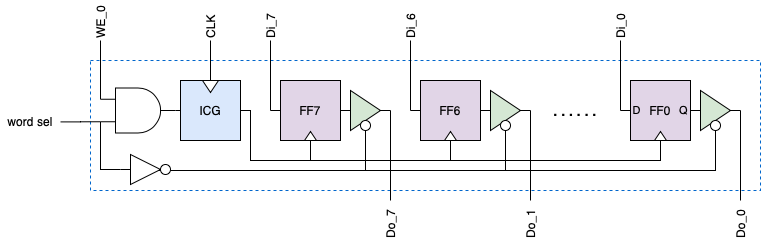

The diagram above was exported from draw.io. Its source (the exported page's mxGraphModel, read from the mxfile embedded in the PNG):
<mxGraphModel dx="191" dy="562" grid="1" gridSize="10" guides="1" tooltips="1" connect="1" arrows="1" fold="1" page="1" pageScale="1" pageWidth="827" pageHeight="1169" math="0" shadow="0">
  <root>
    <mxCell id="0" />
    <mxCell id="1" parent="0" />
    <mxCell id="2" value="" style="rounded=0;whiteSpace=wrap;html=1;fontSize=7;align=right;fillColor=none;dashed=1;strokeColor=#0066CC;" vertex="1" parent="1">
      <mxGeometry x="950" y="140" width="670" height="130" as="geometry" />
    </mxCell>
    <mxCell id="3" style="edgeStyle=orthogonalEdgeStyle;rounded=0;orthogonalLoop=1;jettySize=auto;html=1;exitX=1;exitY=0.5;exitDx=0;exitDy=0;endArrow=none;endFill=0;" edge="1" source="5" parent="1">
      <mxGeometry x="860" y="80" as="geometry">
        <mxPoint x="1250" y="190" as="targetPoint" />
      </mxGeometry>
    </mxCell>
    <mxCell id="4" style="edgeStyle=orthogonalEdgeStyle;rounded=0;orthogonalLoop=1;jettySize=auto;html=1;exitX=0.5;exitY=1;exitDx=0;exitDy=0;endArrow=none;endFill=0;fontSize=14;" edge="1" source="5" parent="1">
      <mxGeometry x="860" y="80" as="geometry">
        <mxPoint x="1225" y="250" as="targetPoint" />
      </mxGeometry>
    </mxCell>
    <mxCell id="5" value="" style="triangle;whiteSpace=wrap;html=1;aspect=fixed;fillColor=#d5e8d4;" vertex="1" parent="1">
      <mxGeometry x="1210" y="170" width="30" height="40" as="geometry" />
    </mxCell>
    <mxCell id="6" style="edgeStyle=orthogonalEdgeStyle;rounded=0;orthogonalLoop=1;jettySize=auto;html=1;exitX=0;exitY=0.25;exitDx=0;exitDy=0;exitPerimeter=0;endArrow=none;endFill=0;" edge="1" source="8" parent="1">
      <mxGeometry x="860" y="80" as="geometry">
        <mxPoint x="960" y="120" as="targetPoint" />
        <Array as="points">
          <mxPoint x="960" y="160" />
          <mxPoint x="960" y="160" />
        </Array>
      </mxGeometry>
    </mxCell>
    <mxCell id="7" style="edgeStyle=orthogonalEdgeStyle;rounded=0;orthogonalLoop=1;jettySize=auto;html=1;exitX=0;exitY=0.75;exitDx=0;exitDy=0;exitPerimeter=0;startArrow=none;startFill=0;endArrow=none;endFill=0;fontSize=8;" edge="1" source="8" parent="1">
      <mxGeometry x="860" y="80" as="geometry">
        <mxPoint x="920" y="201.39999999999998" as="targetPoint" />
      </mxGeometry>
    </mxCell>
    <mxCell id="8" value="" style="verticalLabelPosition=bottom;shadow=0;dashed=0;align=center;html=1;verticalAlign=top;shape=mxgraph.electrical.logic_gates.logic_gate;operation=and;aspect=fixed;" vertex="1" parent="1">
      <mxGeometry x="960" y="167.5" width="75" height="45" as="geometry" />
    </mxCell>
    <mxCell id="9" value="" style="group;aspect=fixed;fillColor=#e1d5e7;strokeColor=#9673a6;" vertex="1" connectable="0" parent="1">
      <mxGeometry x="1140" y="160" width="60" height="60" as="geometry" />
    </mxCell>
    <mxCell id="10" value="FF7" style="rounded=0;whiteSpace=wrap;html=1;fillColor=#e1d5e7;" vertex="1" parent="9">
      <mxGeometry width="60" height="60" as="geometry" />
    </mxCell>
    <mxCell id="11" value="" style="triangle;whiteSpace=wrap;html=1;aspect=fixed;direction=north;" vertex="1" parent="9">
      <mxGeometry x="24" y="51" width="12" height="9" as="geometry" />
    </mxCell>
    <mxCell id="12" style="edgeStyle=orthogonalEdgeStyle;rounded=0;orthogonalLoop=1;jettySize=auto;html=1;exitX=0;exitY=0.5;exitDx=0;exitDy=0;entryX=1;entryY=0.5;entryDx=0;entryDy=0;endArrow=none;endFill=0;" edge="1" source="5" target="10" parent="1">
      <mxGeometry x="860" y="80" as="geometry" />
    </mxCell>
    <mxCell id="13" style="edgeStyle=orthogonalEdgeStyle;rounded=0;orthogonalLoop=1;jettySize=auto;html=1;exitX=1;exitY=0.5;exitDx=0;exitDy=0;endArrow=none;endFill=0;" edge="1" source="15" parent="1">
      <mxGeometry x="860" y="80" as="geometry">
        <mxPoint x="1390" y="190" as="targetPoint" />
      </mxGeometry>
    </mxCell>
    <mxCell id="14" style="edgeStyle=orthogonalEdgeStyle;rounded=0;orthogonalLoop=1;jettySize=auto;html=1;exitX=0.5;exitY=1;exitDx=0;exitDy=0;endArrow=none;endFill=0;fontSize=14;" edge="1" source="50" parent="1">
      <mxGeometry x="860" y="80" as="geometry">
        <mxPoint x="1365" y="250" as="targetPoint" />
      </mxGeometry>
    </mxCell>
    <mxCell id="15" value="" style="triangle;whiteSpace=wrap;html=1;aspect=fixed;fillColor=#d5e8d4;" vertex="1" parent="1">
      <mxGeometry x="1350" y="170" width="30" height="40" as="geometry" />
    </mxCell>
    <mxCell id="16" value="" style="group;aspect=fixed;fillColor=#e1d5e7;strokeColor=#000000;" vertex="1" connectable="0" parent="1">
      <mxGeometry x="1280" y="160" width="60" height="60" as="geometry" />
    </mxCell>
    <mxCell id="17" value="FF6" style="rounded=0;whiteSpace=wrap;html=1;fillColor=#e1d5e7;" vertex="1" parent="16">
      <mxGeometry width="60" height="60" as="geometry" />
    </mxCell>
    <mxCell id="18" value="" style="triangle;whiteSpace=wrap;html=1;aspect=fixed;direction=north;" vertex="1" parent="16">
      <mxGeometry x="24" y="51" width="12" height="9" as="geometry" />
    </mxCell>
    <mxCell id="19" style="edgeStyle=orthogonalEdgeStyle;rounded=0;orthogonalLoop=1;jettySize=auto;html=1;exitX=0;exitY=0.5;exitDx=0;exitDy=0;entryX=1;entryY=0.5;entryDx=0;entryDy=0;endArrow=none;endFill=0;" edge="1" source="15" target="17" parent="1">
      <mxGeometry x="860" y="80" as="geometry" />
    </mxCell>
    <mxCell id="20" style="edgeStyle=orthogonalEdgeStyle;rounded=0;orthogonalLoop=1;jettySize=auto;html=1;exitX=1;exitY=0.5;exitDx=0;exitDy=0;endArrow=none;endFill=0;" edge="1" source="21" parent="1">
      <mxGeometry x="860" y="80" as="geometry">
        <mxPoint x="1600" y="190" as="targetPoint" />
      </mxGeometry>
    </mxCell>
    <mxCell id="21" value="" style="triangle;whiteSpace=wrap;html=1;aspect=fixed;fillColor=#d5e8d4;" vertex="1" parent="1">
      <mxGeometry x="1560" y="170" width="30" height="40" as="geometry" />
    </mxCell>
    <mxCell id="22" value="" style="group;aspect=fixed;" vertex="1" connectable="0" parent="1">
      <mxGeometry x="1490" y="160" width="76" height="60" as="geometry" />
    </mxCell>
    <mxCell id="23" value="FF0" style="rounded=0;whiteSpace=wrap;html=1;fillColor=#e1d5e7;" vertex="1" parent="22">
      <mxGeometry width="60" height="60" as="geometry" />
    </mxCell>
    <mxCell id="24" value="" style="triangle;whiteSpace=wrap;html=1;aspect=fixed;direction=north;" vertex="1" parent="22">
      <mxGeometry x="24" y="51" width="12" height="9" as="geometry" />
    </mxCell>
    <mxCell id="25" value="Q" style="text;html=1;strokeColor=none;fillColor=none;align=center;verticalAlign=middle;whiteSpace=wrap;rounded=0;dashed=1;fontSize=11;rotation=0;" vertex="1" parent="22">
      <mxGeometry x="47" y="20" width="13" height="20" as="geometry" />
    </mxCell>
    <mxCell id="26" value="D" style="text;html=1;strokeColor=none;fillColor=none;align=center;verticalAlign=middle;whiteSpace=wrap;rounded=0;dashed=1;fontSize=11;rotation=0;" vertex="1" parent="22">
      <mxGeometry y="20" width="13" height="20" as="geometry" />
    </mxCell>
    <mxCell id="27" value=". . . . . ." style="text;html=1;strokeColor=none;fillColor=none;align=center;verticalAlign=middle;whiteSpace=wrap;rounded=0;fontStyle=1;fontSize=14;" vertex="1" parent="1">
      <mxGeometry x="1400" y="180" width="70" height="20" as="geometry" />
    </mxCell>
    <mxCell id="28" value="" style="endArrow=none;html=1;" edge="1" parent="1">
      <mxGeometry x="860" y="80" width="50" height="50" as="geometry">
        <mxPoint x="1390" y="280" as="sourcePoint" />
        <mxPoint x="1390" y="190" as="targetPoint" />
      </mxGeometry>
    </mxCell>
    <mxCell id="29" value="" style="endArrow=none;html=1;" edge="1" parent="1">
      <mxGeometry x="860" y="80" width="50" height="50" as="geometry">
        <mxPoint x="1600" y="280" as="sourcePoint" />
        <mxPoint x="1600" y="190" as="targetPoint" />
      </mxGeometry>
    </mxCell>
    <mxCell id="30" value="" style="group;fillColor=#dae8fc;strokeColor=#6c8ebf;" vertex="1" connectable="0" parent="1">
      <mxGeometry x="1040" y="160" width="60" height="60" as="geometry" />
    </mxCell>
    <mxCell id="31" value="ICG" style="rounded=0;whiteSpace=wrap;html=1;aspect=fixed;fillColor=#dae8fc;" vertex="1" parent="30">
      <mxGeometry width="60" height="60" as="geometry" />
    </mxCell>
    <mxCell id="32" value="" style="triangle;whiteSpace=wrap;html=1;rotation=90;aspect=fixed;" vertex="1" parent="30">
      <mxGeometry x="24" y="-2" width="12" height="16" as="geometry" />
    </mxCell>
    <mxCell id="33" style="edgeStyle=orthogonalEdgeStyle;rounded=0;orthogonalLoop=1;jettySize=auto;html=1;exitX=0;exitY=0.5;exitDx=0;exitDy=0;entryX=0;entryY=0.5;entryDx=0;entryDy=0;endArrow=none;endFill=0;" edge="1" source="18" target="11" parent="1">
      <mxGeometry x="860" y="80" as="geometry" />
    </mxCell>
    <mxCell id="34" style="edgeStyle=orthogonalEdgeStyle;rounded=0;orthogonalLoop=1;jettySize=auto;html=1;exitX=0;exitY=0.5;exitDx=0;exitDy=0;entryX=0;entryY=0.5;entryDx=0;entryDy=0;endArrow=none;endFill=0;" edge="1" source="24" target="18" parent="1">
      <mxGeometry x="860" y="80" as="geometry" />
    </mxCell>
    <mxCell id="35" style="edgeStyle=orthogonalEdgeStyle;rounded=0;orthogonalLoop=1;jettySize=auto;html=1;exitX=0;exitY=0.5;exitDx=0;exitDy=0;entryX=1;entryY=0.5;entryDx=0;entryDy=0;entryPerimeter=0;endArrow=none;endFill=0;" edge="1" source="31" target="8" parent="1">
      <mxGeometry x="860" y="80" as="geometry" />
    </mxCell>
    <mxCell id="36" value="" style="endArrow=none;html=1;" edge="1" parent="1">
      <mxGeometry x="860" y="80" width="50" height="50" as="geometry">
        <mxPoint x="1480" y="190" as="sourcePoint" />
        <mxPoint x="1480" y="120" as="targetPoint" />
      </mxGeometry>
    </mxCell>
    <mxCell id="37" value="" style="endArrow=none;html=1;" edge="1" parent="1">
      <mxGeometry x="860" y="80" width="50" height="50" as="geometry">
        <mxPoint x="1270" y="190" as="sourcePoint" />
        <mxPoint x="1270" y="120" as="targetPoint" />
      </mxGeometry>
    </mxCell>
    <mxCell id="38" value="" style="endArrow=none;html=1;" edge="1" parent="1">
      <mxGeometry x="860" y="80" width="50" height="50" as="geometry">
        <mxPoint x="1130" y="190" as="sourcePoint" />
        <mxPoint x="1130" y="120" as="targetPoint" />
      </mxGeometry>
    </mxCell>
    <mxCell id="39" style="edgeStyle=orthogonalEdgeStyle;rounded=0;orthogonalLoop=1;jettySize=auto;html=1;exitX=0;exitY=0.5;exitDx=0;exitDy=0;endArrow=none;endFill=0;" edge="1" source="23" parent="1">
      <mxGeometry x="860" y="80" as="geometry">
        <mxPoint x="1480" y="190" as="targetPoint" />
      </mxGeometry>
    </mxCell>
    <mxCell id="40" style="edgeStyle=orthogonalEdgeStyle;rounded=0;orthogonalLoop=1;jettySize=auto;html=1;exitX=0;exitY=0.5;exitDx=0;exitDy=0;endArrow=none;endFill=0;" edge="1" source="17" parent="1">
      <mxGeometry x="860" y="80" as="geometry">
        <mxPoint x="1270" y="190" as="targetPoint" />
      </mxGeometry>
    </mxCell>
    <mxCell id="41" style="edgeStyle=orthogonalEdgeStyle;rounded=0;orthogonalLoop=1;jettySize=auto;html=1;exitX=0;exitY=0.5;exitDx=0;exitDy=0;endArrow=none;endFill=0;" edge="1" source="10" parent="1">
      <mxGeometry x="860" y="80" as="geometry">
        <mxPoint x="1130" y="190" as="targetPoint" />
      </mxGeometry>
    </mxCell>
    <mxCell id="42" style="edgeStyle=orthogonalEdgeStyle;rounded=0;orthogonalLoop=1;jettySize=auto;html=1;exitX=1;exitY=0.5;exitDx=0;exitDy=0;entryX=0;entryY=0.5;entryDx=0;entryDy=0;endArrow=none;endFill=0;" edge="1" source="23" target="21" parent="1">
      <mxGeometry x="860" y="80" as="geometry" />
    </mxCell>
    <mxCell id="43" style="edgeStyle=orthogonalEdgeStyle;rounded=0;orthogonalLoop=1;jettySize=auto;html=1;exitX=0;exitY=0.5;exitDx=0;exitDy=0;endArrow=none;endFill=0;" edge="1" source="32" parent="1">
      <mxGeometry x="860" y="80" as="geometry">
        <mxPoint x="1070" y="120" as="targetPoint" />
      </mxGeometry>
    </mxCell>
    <mxCell id="44" style="edgeStyle=orthogonalEdgeStyle;rounded=0;orthogonalLoop=1;jettySize=auto;html=1;exitX=1;exitY=0.5;exitDx=0;exitDy=0;entryX=0;entryY=0.5;entryDx=0;entryDy=0;endArrow=none;endFill=0;" edge="1" source="31" target="11" parent="1">
      <mxGeometry x="860" y="80" as="geometry">
        <Array as="points">
          <mxPoint x="1110" y="190" />
          <mxPoint x="1110" y="240" />
          <mxPoint x="1170" y="240" />
        </Array>
      </mxGeometry>
    </mxCell>
    <mxCell id="45" value="Di_0" style="text;html=1;strokeColor=none;fillColor=none;align=left;verticalAlign=middle;whiteSpace=wrap;rounded=0;dashed=1;rotation=-90;" vertex="1" parent="1">
      <mxGeometry x="1460" y="90" width="40" height="20" as="geometry" />
    </mxCell>
    <mxCell id="46" value="Di_6" style="text;html=1;strokeColor=none;fillColor=none;align=left;verticalAlign=middle;whiteSpace=wrap;rounded=0;dashed=1;rotation=-90;" vertex="1" parent="1">
      <mxGeometry x="1250" y="90" width="40" height="20" as="geometry" />
    </mxCell>
    <mxCell id="47" value="Di_7" style="text;html=1;strokeColor=none;fillColor=none;align=left;verticalAlign=middle;whiteSpace=wrap;rounded=0;dashed=1;rotation=-90;" vertex="1" parent="1">
      <mxGeometry x="1110" y="90" width="40" height="20" as="geometry" />
    </mxCell>
    <mxCell id="48" value="CLK" style="text;html=1;strokeColor=none;fillColor=none;align=left;verticalAlign=middle;whiteSpace=wrap;rounded=0;dashed=1;rotation=-90;" vertex="1" parent="1">
      <mxGeometry x="1050" y="90" width="40" height="20" as="geometry" />
    </mxCell>
    <mxCell id="49" value="WE_0" style="text;html=1;strokeColor=none;fillColor=none;align=left;verticalAlign=middle;whiteSpace=wrap;rounded=0;dashed=1;rotation=-90;" vertex="1" parent="1">
      <mxGeometry x="940" y="90" width="40" height="20" as="geometry" />
    </mxCell>
    <mxCell id="50" value="" style="ellipse;whiteSpace=wrap;html=1;aspect=fixed;" vertex="1" parent="1">
      <mxGeometry x="1360" y="200" width="10" height="10" as="geometry" />
    </mxCell>
    <mxCell id="51" value="" style="ellipse;whiteSpace=wrap;html=1;aspect=fixed;" vertex="1" parent="1">
      <mxGeometry x="1220" y="200" width="10" height="10" as="geometry" />
    </mxCell>
    <mxCell id="52" value="" style="ellipse;whiteSpace=wrap;html=1;aspect=fixed;" vertex="1" parent="1">
      <mxGeometry x="1570" y="200" width="10" height="10" as="geometry" />
    </mxCell>
    <mxCell id="53" value="" style="endArrow=none;html=1;" edge="1" parent="1">
      <mxGeometry x="860" y="80" width="50" height="50" as="geometry">
        <mxPoint x="1250" y="280" as="sourcePoint" />
        <mxPoint x="1250" y="190" as="targetPoint" />
      </mxGeometry>
    </mxCell>
    <mxCell id="54" style="edgeStyle=orthogonalEdgeStyle;rounded=0;orthogonalLoop=1;jettySize=auto;html=1;exitX=0;exitY=0.5;exitDx=0;exitDy=0;entryX=0;entryY=0.75;entryDx=0;entryDy=0;entryPerimeter=0;startArrow=none;startFill=0;endArrow=none;endFill=0;fontSize=8;" edge="1" source="57" target="8" parent="1">
      <mxGeometry x="860" y="80" as="geometry">
        <Array as="points">
          <mxPoint x="960" y="230" />
          <mxPoint x="960" y="230" />
        </Array>
      </mxGeometry>
    </mxCell>
    <mxCell id="55" style="edgeStyle=orthogonalEdgeStyle;rounded=0;orthogonalLoop=1;jettySize=auto;html=1;exitX=1;exitY=0.5;exitDx=0;exitDy=0;entryX=0.5;entryY=1;entryDx=0;entryDy=0;startArrow=none;startFill=0;endArrow=none;endFill=0;fontSize=8;" edge="1" source="58" target="52" parent="1">
      <mxGeometry x="860" y="80" as="geometry">
        <Array as="points">
          <mxPoint x="1010" y="250" />
          <mxPoint x="1575" y="250" />
        </Array>
      </mxGeometry>
    </mxCell>
    <mxCell id="56" value="" style="group" vertex="1" connectable="0" parent="1">
      <mxGeometry x="980" y="234" width="50" height="30" as="geometry" />
    </mxCell>
    <mxCell id="57" value="" style="verticalLabelPosition=bottom;shadow=0;dashed=0;align=center;html=1;verticalAlign=top;shape=mxgraph.electrical.logic_gates.buffer2;negating=1;strokeColor=#000000;fontSize=8;aspect=fixed;" vertex="1" parent="56">
      <mxGeometry width="50" height="30" as="geometry" />
    </mxCell>
    <mxCell id="58" value="" style="ellipse;whiteSpace=wrap;html=1;aspect=fixed;" vertex="1" parent="56">
      <mxGeometry x="40" y="10" width="10" height="10" as="geometry" />
    </mxCell>
    <mxCell id="59" value="word sel" style="text;html=1;strokeColor=none;fillColor=none;align=center;verticalAlign=middle;whiteSpace=wrap;rounded=0;fontSize=12;" vertex="1" parent="1">
      <mxGeometry x="860" y="191" width="60" height="20" as="geometry" />
    </mxCell>
    <mxCell id="60" value="Do_0" style="text;html=1;strokeColor=none;fillColor=none;align=left;verticalAlign=middle;whiteSpace=wrap;rounded=0;dashed=1;rotation=-90;" vertex="1" parent="1">
      <mxGeometry x="1580" y="290" width="40" height="20" as="geometry" />
    </mxCell>
    <mxCell id="61" value="Do_1" style="text;html=1;strokeColor=none;fillColor=none;align=left;verticalAlign=middle;whiteSpace=wrap;rounded=0;dashed=1;rotation=-90;" vertex="1" parent="1">
      <mxGeometry x="1370" y="290" width="40" height="20" as="geometry" />
    </mxCell>
    <mxCell id="62" value="Do_7" style="text;html=1;strokeColor=none;fillColor=none;align=left;verticalAlign=middle;whiteSpace=wrap;rounded=0;dashed=1;rotation=-90;" vertex="1" parent="1">
      <mxGeometry x="1230" y="290" width="40" height="20" as="geometry" />
    </mxCell>
  </root>
</mxGraphModel>